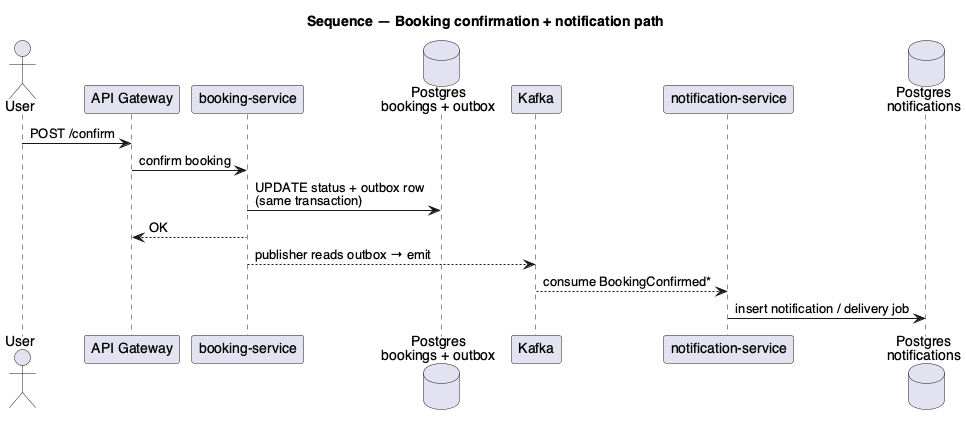

The diagram above was rendered by PlantUML. Its source (embedded in the PNG):
@startuml uml_sequence_booking_confirmation_flow
title Sequence — Booking confirmation + notification path
skinparam defaultFontName Helvetica

actor User
participant "API Gateway" as GW
participant "booking-service" as BS
database "Postgres\nbookings + outbox" as PG
participant "Kafka" as K
participant "notification-service" as NS
database "Postgres\nnotifications" as PNG

User -> GW : POST /confirm
GW -> BS : confirm booking
BS -> PG : UPDATE status + outbox row\n(same transaction)
BS --> GW : OK
BS --> K : publisher reads outbox → emit
K --> NS : consume BookingConfirmed*
NS -> PNG : insert notification / delivery job

@enduml